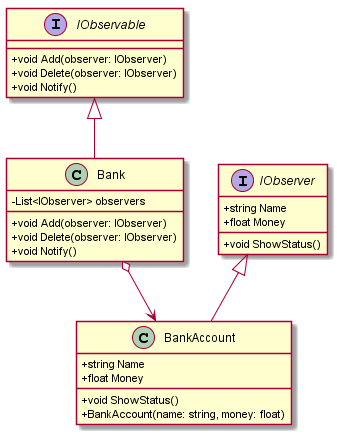

The diagram above was rendered by PlantUML. Its source (embedded in the PNG):
@startuml ClassDiagram
skinparam classAttributeIconSize 0
interface IObservable {
    + void Add(observer: IObserver)
    + void Delete(observer: IObserver)
    + void Notify()
}

interface IObserver {
    + string Name
    + float Money
    + void ShowStatus()
}

class Bank {
    + void Add(observer: IObserver)
    + void Delete(observer: IObserver)
    + void Notify()
    - List<IObserver> observers
}

class BankAccount {
    + string Name
    + float Money
    + void ShowStatus()
    + BankAccount(name: string, money: float)
}

IObservable <|-- Bank
IObserver <|-- BankAccount
Bank o--> BankAccount
@enduml